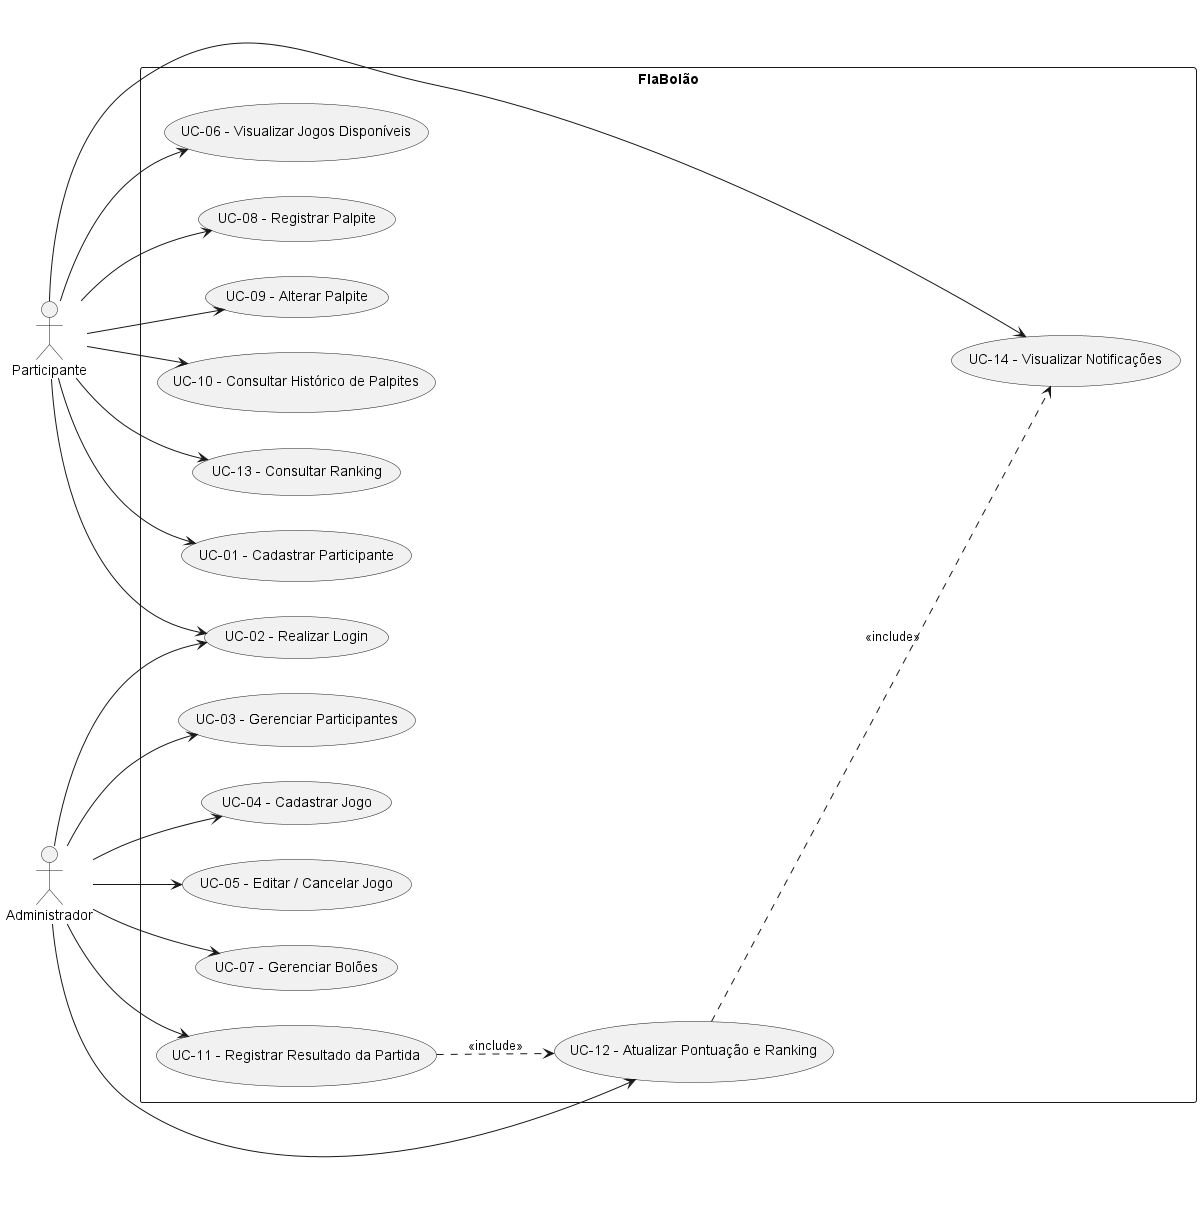

The diagram above was rendered by PlantUML. Its source (embedded in the PNG):
@startuml

left to right direction

actor "Participante" as P
actor "Administrador" as A

rectangle "FlaBolão" {

  usecase "UC-01 - Cadastrar Participante" as UC01
  usecase "UC-02 - Realizar Login" as UC02
  usecase "UC-03 - Gerenciar Participantes" as UC03
  usecase "UC-04 - Cadastrar Jogo" as UC04
  usecase "UC-05 - Editar / Cancelar Jogo" as UC05
  usecase "UC-06 - Visualizar Jogos Disponíveis" as UC06
  usecase "UC-07 - Gerenciar Bolões" as UC07
  usecase "UC-08 - Registrar Palpite" as UC08
  usecase "UC-09 - Alterar Palpite" as UC09
  usecase "UC-10 - Consultar Histórico de Palpites" as UC10
  usecase "UC-11 - Registrar Resultado da Partida" as UC11
  usecase "UC-12 - Atualizar Pontuação e Ranking" as UC12
  usecase "UC-13 - Consultar Ranking" as UC13
  usecase "UC-14 - Visualizar Notificações" as UC14

}

' Participante
P --> UC01
P --> UC02
P --> UC06
P --> UC08
P --> UC09
P --> UC10
P --> UC13
P --> UC14

' Administrador
A --> UC02
A --> UC03
A --> UC04
A --> UC05
A --> UC07
A --> UC11
A --> UC12

' Relacionamentos
UC11 ..> UC12 : <<include>>
UC12 ..> UC14 : <<include>>

@enduml